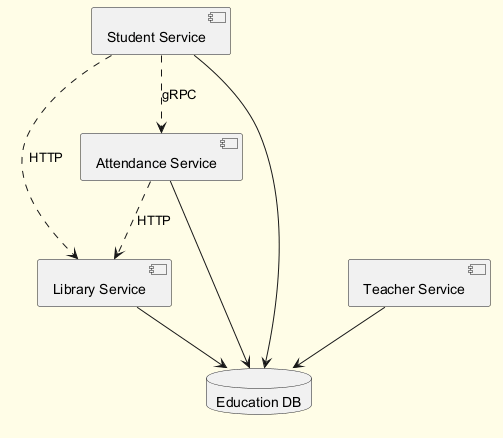

The diagram above was rendered by PlantUML. Its source (embedded in the PNG):
@startuml
skinparam backgroundColor #FFFDE7
skinparam classBackgroundColor #FFF9C4
skinparam classBorderColor #F57F17
component "Library Service" as C_LibraryService
component "Attendance Service" as C_AttendanceService
component "Teacher Service" as C_TeacherService
component "Student Service" as C_StudentService
database "Education DB" as DB_education
C_LibraryService --> DB_education
C_AttendanceService --> DB_education
C_TeacherService --> DB_education
C_StudentService --> DB_education
C_StudentService ..> C_AttendanceService : gRPC
C_AttendanceService ..> C_LibraryService : HTTP
C_StudentService ..> C_LibraryService : HTTP
@enduml